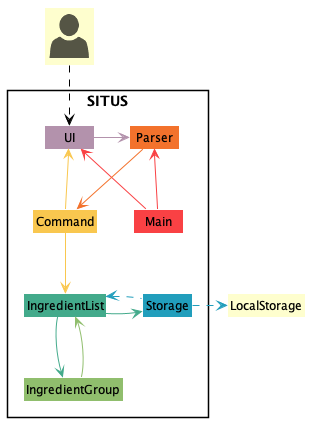

The diagram above was rendered by PlantUML. Its source (embedded in the PNG):
@startuml
'https://plantuml.com/sequence-diagram
!include <office/Users/user>
!include style.puml

hide members

Package "SITUS"<<Rectangle>>{
    Class UI UI_COLOUR
    Class Parser PARSER_COLOUR
    Class Storage STORAGE_COLOUR
    Class Command COMMAND_COLOUR
    Class IngredientList INGREDIENTLIST_COLOUR
    Class Main MAIN_COLOUR
    Class IngredientGroup INGREDIENTGROUP_COLOUR
}

Class "<$user>" as User

User -d[#black].> UI
Main -u[MAIN_COLOUR]-> UI
Main -up[MAIN_COLOUR]-> Parser
UI -r[UI_COLOUR]->Parser
Parser -d[PARSER_COLOUR]->Command
Command -d[COMMAND_COLOUR]-> IngredientList
Command -l[COMMAND_COLOUR]-> UI
IngredientList -r[INGREDIENTLIST_COLOUR]-> Storage
Storage -r[STORAGE_COLOUR]..> LocalStorage
Storage -l[STORAGE_COLOUR]..> IngredientList
IngredientList -d[INGREDIENTLIST_COLOUR]-> IngredientGroup
IngredientGroup -u[INGREDIENTGROUP_COLOUR]-> IngredientList

'UI -d--> Main
'Main -r--> Parser
'Main --> UI
'Parser --> Command
'Command --> IngredientList
'IngredientList --> Storage
'Storage -r..>LocalStorage
'Storage -u..> IngredientList
'Command --> Main: CommandOutput
@enduml